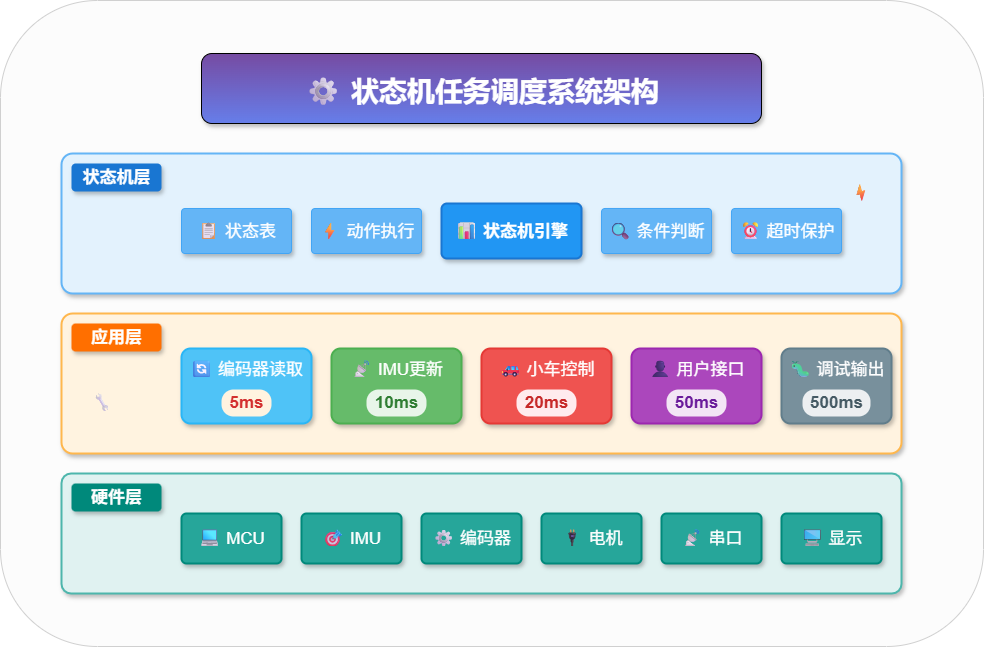

The diagram above was exported from draw.io. Its source (the exported page's mxGraphModel, read from the mxfile embedded in the PNG):
<mxGraphModel dx="1203" dy="779" grid="0" gridSize="10" guides="1" tooltips="1" connect="1" arrows="1" fold="1" page="0" pageScale="1" pageWidth="827" pageHeight="1169" background="none" math="0" shadow="0">
  <root>
    <mxCell id="0" />
    <mxCell id="1" parent="0" />
    <mxCell id="QSAW4HEWbuxJw-s14adC-1" value="" style="rounded=1;whiteSpace=wrap;html=1;fillColor=#f5f5f5;strokeColor=#666666;opacity=30;fontColor=#333333;" parent="1" vertex="1">
      <mxGeometry x="1174" y="766" width="983" height="646" as="geometry" />
    </mxCell>
    <mxCell id="QSAW4HEWbuxJw-s14adC-2" value="" style="rounded=1;whiteSpace=wrap;html=1;fillColor=url(#gradient1);strokeColor=none;shadow=1;arcSize=5;" parent="1" vertex="1">
      <mxGeometry x="1375" y="819" width="560" height="70" as="geometry" />
    </mxCell>
    <mxCell id="QSAW4HEWbuxJw-s14adC-3" value="" style="linearGradient;direction=east;gradientColor=#667eea;fillColor=#764ba2;rounded=1;glass=0;shadow=1;" parent="1" vertex="1">
      <mxGeometry x="1375" y="819" width="560" height="70" as="geometry" />
    </mxCell>
    <mxCell id="QSAW4HEWbuxJw-s14adC-4" value="⚙ 状态机任务调度系统架构" style="text;html=1;strokeColor=none;fillColor=none;align=center;verticalAlign=middle;whiteSpace=wrap;rounded=0;fontSize=28;fontStyle=1;fontColor=#FFFFFF;fontFamily=Microsoft YaHei;" parent="1" vertex="1">
      <mxGeometry x="1375" y="839" width="560" height="30" as="geometry" />
    </mxCell>
    <mxCell id="QSAW4HEWbuxJw-s14adC-5" value="" style="group;fontSize=17;" parent="1" vertex="1" connectable="0">
      <mxGeometry x="1235" y="919" width="840" height="140" as="geometry" />
    </mxCell>
    <mxCell id="QSAW4HEWbuxJw-s14adC-6" value="" style="rounded=1;whiteSpace=wrap;html=1;fillColor=#e3f2fd;strokeColor=#64b5f6;strokeWidth=2;shadow=1;arcSize=8;dashed=0;dashPattern=1 1;fontSize=17;" parent="QSAW4HEWbuxJw-s14adC-5" vertex="1">
      <mxGeometry width="840" height="140" as="geometry" />
    </mxCell>
    <mxCell id="QSAW4HEWbuxJw-s14adC-7" value="状态机层" style="text;html=1;strokeColor=none;fillColor=#1976d2;align=center;verticalAlign=middle;whiteSpace=wrap;rounded=1;fontSize=17;fontStyle=1;fontColor=#FFFFFF;shadow=1;" parent="QSAW4HEWbuxJw-s14adC-5" vertex="1">
      <mxGeometry x="10" y="10" width="90" height="28" as="geometry" />
    </mxCell>
    <mxCell id="QSAW4HEWbuxJw-s14adC-8" value="📊 状态机引擎" style="rounded=1;whiteSpace=wrap;html=1;fillColor=#2196f3;strokeColor=#1976d2;fontSize=17;fontStyle=1;fontColor=#FFFFFF;shadow=1;arcSize=10;strokeWidth=2;" parent="QSAW4HEWbuxJw-s14adC-5" vertex="1">
      <mxGeometry x="380" y="50" width="140" height="55" as="geometry" />
    </mxCell>
    <mxCell id="QSAW4HEWbuxJw-s14adC-9" value="📋 状态表" style="rounded=1;whiteSpace=wrap;html=1;fillColor=#64b5f6;strokeColor=#42a5f5;fontColor=#FFFFFF;shadow=1;arcSize=8;fontSize=17;" parent="QSAW4HEWbuxJw-s14adC-5" vertex="1">
      <mxGeometry x="120" y="55" width="110" height="45" as="geometry" />
    </mxCell>
    <mxCell id="QSAW4HEWbuxJw-s14adC-10" value="⚡ 动作执行" style="rounded=1;whiteSpace=wrap;html=1;fillColor=#64b5f6;strokeColor=#42a5f5;fontColor=#FFFFFF;shadow=1;arcSize=8;fontSize=17;" parent="QSAW4HEWbuxJw-s14adC-5" vertex="1">
      <mxGeometry x="250" y="55" width="110" height="45" as="geometry" />
    </mxCell>
    <mxCell id="QSAW4HEWbuxJw-s14adC-11" value="🔍 条件判断" style="rounded=1;whiteSpace=wrap;html=1;fillColor=#64b5f6;strokeColor=#42a5f5;fontColor=#FFFFFF;shadow=1;arcSize=8;fontSize=17;" parent="QSAW4HEWbuxJw-s14adC-5" vertex="1">
      <mxGeometry x="540" y="55" width="110" height="45" as="geometry" />
    </mxCell>
    <mxCell id="QSAW4HEWbuxJw-s14adC-12" value="&lt;font&gt;⏰ 超时保护&lt;/font&gt;" style="rounded=1;whiteSpace=wrap;html=1;fillColor=#64b5f6;strokeColor=#42a5f5;fontColor=#FFFFFF;shadow=1;arcSize=8;fontSize=17;" parent="QSAW4HEWbuxJw-s14adC-5" vertex="1">
      <mxGeometry x="670" y="55" width="110" height="45" as="geometry" />
    </mxCell>
    <mxCell id="QSAW4HEWbuxJw-s14adC-13" value="" style="group;fontSize=17;" parent="1" vertex="1" connectable="0">
      <mxGeometry x="1235" y="1079" width="840" height="140" as="geometry" />
    </mxCell>
    <mxCell id="QSAW4HEWbuxJw-s14adC-14" value="" style="rounded=1;whiteSpace=wrap;html=1;fillColor=#fff3e0;strokeColor=#ffb74d;strokeWidth=2;shadow=1;arcSize=8;fontSize=17;" parent="QSAW4HEWbuxJw-s14adC-13" vertex="1">
      <mxGeometry width="840" height="140" as="geometry" />
    </mxCell>
    <mxCell id="QSAW4HEWbuxJw-s14adC-15" value="应用层" style="text;html=1;strokeColor=none;fillColor=#ff6f00;align=center;verticalAlign=middle;whiteSpace=wrap;rounded=1;fontSize=17;fontStyle=1;fontColor=#FFFFFF;shadow=1;" parent="QSAW4HEWbuxJw-s14adC-13" vertex="1">
      <mxGeometry x="10" y="10" width="90" height="28" as="geometry" />
    </mxCell>
    <mxCell id="QSAW4HEWbuxJw-s14adC-16" value="&lt;div style=&quot;line-height: 1.4;&quot;&gt;🔄 编码器读取&lt;/div&gt;&lt;div style=&quot;margin-top: 8px;&quot;&gt;&lt;span style=&quot;background-color:#fff3e0;padding:3px 8px;border-radius:12px;display:inline-block;&quot;&gt;&lt;b style=&quot;color:#d32f2f&quot;&gt;5ms&lt;/b&gt;&lt;/span&gt;&lt;/div&gt;" style="rounded=1;whiteSpace=wrap;html=1;fillColor=#4fc3f7;strokeColor=#29b6f6;fontColor=#FFFFFF;shadow=1;arcSize=12;strokeWidth=2;spacingTop=8;spacingBottom=8;fontSize=17;" parent="QSAW4HEWbuxJw-s14adC-13" vertex="1">
      <mxGeometry x="120" y="35" width="130" height="75" as="geometry" />
    </mxCell>
    <mxCell id="QSAW4HEWbuxJw-s14adC-17" value="&lt;div style=&quot;line-height: 1.4;&quot;&gt;📡 IMU更新&lt;/div&gt;&lt;div style=&quot;margin-top: 8px;&quot;&gt;&lt;span style=&quot;background-color:#e8f5e9;padding:3px 8px;border-radius:12px;display:inline-block;&quot;&gt;&lt;b style=&quot;color:#2e7d32&quot;&gt;10ms&lt;/b&gt;&lt;/span&gt;&lt;/div&gt;" style="rounded=1;whiteSpace=wrap;html=1;fillColor=#66bb6a;strokeColor=#4caf50;fontColor=#FFFFFF;shadow=1;arcSize=12;strokeWidth=2;spacingTop=8;spacingBottom=8;fontSize=17;" parent="QSAW4HEWbuxJw-s14adC-13" vertex="1">
      <mxGeometry x="270" y="35" width="130" height="75" as="geometry" />
    </mxCell>
    <mxCell id="QSAW4HEWbuxJw-s14adC-18" value="&lt;div style=&quot;line-height: 1.4;&quot;&gt;🚗 小车控制&lt;/div&gt;&lt;div style=&quot;margin-top: 8px;&quot;&gt;&lt;span style=&quot;background-color:#ffebee;padding:3px 8px;border-radius:12px;display:inline-block;&quot;&gt;&lt;b style=&quot;color:#c62828&quot;&gt;20ms&lt;/b&gt;&lt;/span&gt;&lt;/div&gt;" style="rounded=1;whiteSpace=wrap;html=1;fillColor=#ef5350;strokeColor=#e53935;fontColor=#FFFFFF;shadow=1;arcSize=12;strokeWidth=2;spacingTop=8;spacingBottom=8;fontSize=17;" parent="QSAW4HEWbuxJw-s14adC-13" vertex="1">
      <mxGeometry x="420" y="35" width="130" height="75" as="geometry" />
    </mxCell>
    <mxCell id="QSAW4HEWbuxJw-s14adC-19" value="&lt;div style=&quot;line-height: 1.4;&quot;&gt;👤 用户接口&lt;/div&gt;&lt;div style=&quot;margin-top: 8px;&quot;&gt;&lt;span style=&quot;background-color:#f3e5f5;padding:3px 8px;border-radius:12px;display:inline-block;&quot;&gt;&lt;b style=&quot;color:#6a1b9a&quot;&gt;50ms&lt;/b&gt;&lt;/span&gt;&lt;/div&gt;" style="rounded=1;whiteSpace=wrap;html=1;fillColor=#ab47bc;strokeColor=#9c27b0;fontColor=#FFFFFF;shadow=1;arcSize=12;strokeWidth=2;spacingTop=8;spacingBottom=8;fontSize=17;" parent="QSAW4HEWbuxJw-s14adC-13" vertex="1">
      <mxGeometry x="570" y="35" width="130" height="75" as="geometry" />
    </mxCell>
    <mxCell id="QSAW4HEWbuxJw-s14adC-20" value="&lt;div style=&quot;line-height: 1.4;&quot;&gt;🐛 调试输出&lt;/div&gt;&lt;div style=&quot;margin-top: 8px;&quot;&gt;&lt;span style=&quot;background-color:#eceff1;padding:3px 8px;border-radius:12px;display:inline-block;&quot;&gt;&lt;b style=&quot;color:#455a64&quot;&gt;500ms&lt;/b&gt;&lt;/span&gt;&lt;/div&gt;" style="rounded=1;whiteSpace=wrap;html=1;fillColor=#78909c;strokeColor=#607d8b;fontColor=#FFFFFF;shadow=1;arcSize=12;strokeWidth=2;spacingTop=8;spacingBottom=8;fontSize=17;" parent="QSAW4HEWbuxJw-s14adC-13" vertex="1">
      <mxGeometry x="720" y="35" width="110" height="75" as="geometry" />
    </mxCell>
    <mxCell id="QSAW4HEWbuxJw-s14adC-21" value="" style="group;fontSize=17;" parent="1" vertex="1" connectable="0">
      <mxGeometry x="1235" y="1239" width="840" height="120" as="geometry" />
    </mxCell>
    <mxCell id="QSAW4HEWbuxJw-s14adC-22" value="" style="rounded=1;whiteSpace=wrap;html=1;fillColor=#e0f2f1;strokeColor=#4db6ac;strokeWidth=2;shadow=1;arcSize=8;fontSize=17;" parent="QSAW4HEWbuxJw-s14adC-21" vertex="1">
      <mxGeometry width="840" height="120" as="geometry" />
    </mxCell>
    <mxCell id="QSAW4HEWbuxJw-s14adC-23" value="硬件层" style="text;html=1;strokeColor=none;fillColor=#00897b;align=center;verticalAlign=middle;whiteSpace=wrap;rounded=1;fontSize=17;fontStyle=1;fontColor=#FFFFFF;shadow=1;" parent="QSAW4HEWbuxJw-s14adC-21" vertex="1">
      <mxGeometry x="10" y="10" width="90" height="28" as="geometry" />
    </mxCell>
    <mxCell id="QSAW4HEWbuxJw-s14adC-24" value="💻 MCU" style="rounded=1;whiteSpace=wrap;html=1;fillColor=#26a69a;strokeColor=#00897b;fontColor=#FFFFFF;shadow=1;arcSize=10;strokeWidth=2;fontSize=17;" parent="QSAW4HEWbuxJw-s14adC-21" vertex="1">
      <mxGeometry x="120" y="40" width="100" height="50" as="geometry" />
    </mxCell>
    <mxCell id="QSAW4HEWbuxJw-s14adC-25" value="🎯 IMU" style="rounded=1;whiteSpace=wrap;html=1;fillColor=#26a69a;strokeColor=#00897b;fontColor=#FFFFFF;shadow=1;arcSize=10;strokeWidth=2;fontSize=17;" parent="QSAW4HEWbuxJw-s14adC-21" vertex="1">
      <mxGeometry x="240" y="40" width="100" height="50" as="geometry" />
    </mxCell>
    <mxCell id="QSAW4HEWbuxJw-s14adC-26" value="⚙ 编码器" style="rounded=1;whiteSpace=wrap;html=1;fillColor=#26a69a;strokeColor=#00897b;fontColor=#FFFFFF;shadow=1;arcSize=10;strokeWidth=2;fontSize=17;" parent="QSAW4HEWbuxJw-s14adC-21" vertex="1">
      <mxGeometry x="360" y="40" width="100" height="50" as="geometry" />
    </mxCell>
    <mxCell id="QSAW4HEWbuxJw-s14adC-27" value="🔌 电机" style="rounded=1;whiteSpace=wrap;html=1;fillColor=#26a69a;strokeColor=#00897b;fontColor=#FFFFFF;shadow=1;arcSize=10;strokeWidth=2;fontSize=17;" parent="QSAW4HEWbuxJw-s14adC-21" vertex="1">
      <mxGeometry x="480" y="40" width="100" height="50" as="geometry" />
    </mxCell>
    <mxCell id="QSAW4HEWbuxJw-s14adC-28" value="📡 串口" style="rounded=1;whiteSpace=wrap;html=1;fillColor=#26a69a;strokeColor=#00897b;fontColor=#FFFFFF;shadow=1;arcSize=10;strokeWidth=2;fontSize=17;" parent="QSAW4HEWbuxJw-s14adC-21" vertex="1">
      <mxGeometry x="600" y="40" width="100" height="50" as="geometry" />
    </mxCell>
    <mxCell id="QSAW4HEWbuxJw-s14adC-29" value="🖥 显示" style="rounded=1;whiteSpace=wrap;html=1;fillColor=#26a69a;strokeColor=#00897b;fontColor=#FFFFFF;shadow=1;arcSize=10;strokeWidth=2;fontSize=17;" parent="QSAW4HEWbuxJw-s14adC-21" vertex="1">
      <mxGeometry x="720" y="40" width="100" height="50" as="geometry" />
    </mxCell>
    <mxCell id="QSAW4HEWbuxJw-s14adC-32" value="⚡" style="text;html=1;strokeColor=none;fillColor=none;align=center;verticalAlign=middle;whiteSpace=wrap;rounded=0;fontSize=17;fontColor=#ffd54f;opacity=20;rotation=-15;" parent="1" vertex="1">
      <mxGeometry x="2015" y="939" width="40" height="40" as="geometry" />
    </mxCell>
    <mxCell id="QSAW4HEWbuxJw-s14adC-33" value="🔧" style="text;html=1;strokeColor=none;fillColor=none;align=center;verticalAlign=middle;whiteSpace=wrap;rounded=0;fontSize=17;fontColor=#81c784;opacity=20;rotation=15;" parent="1" vertex="1">
      <mxGeometry x="1255" y="1149" width="40" height="40" as="geometry" />
    </mxCell>
  </root>
</mxGraphModel>